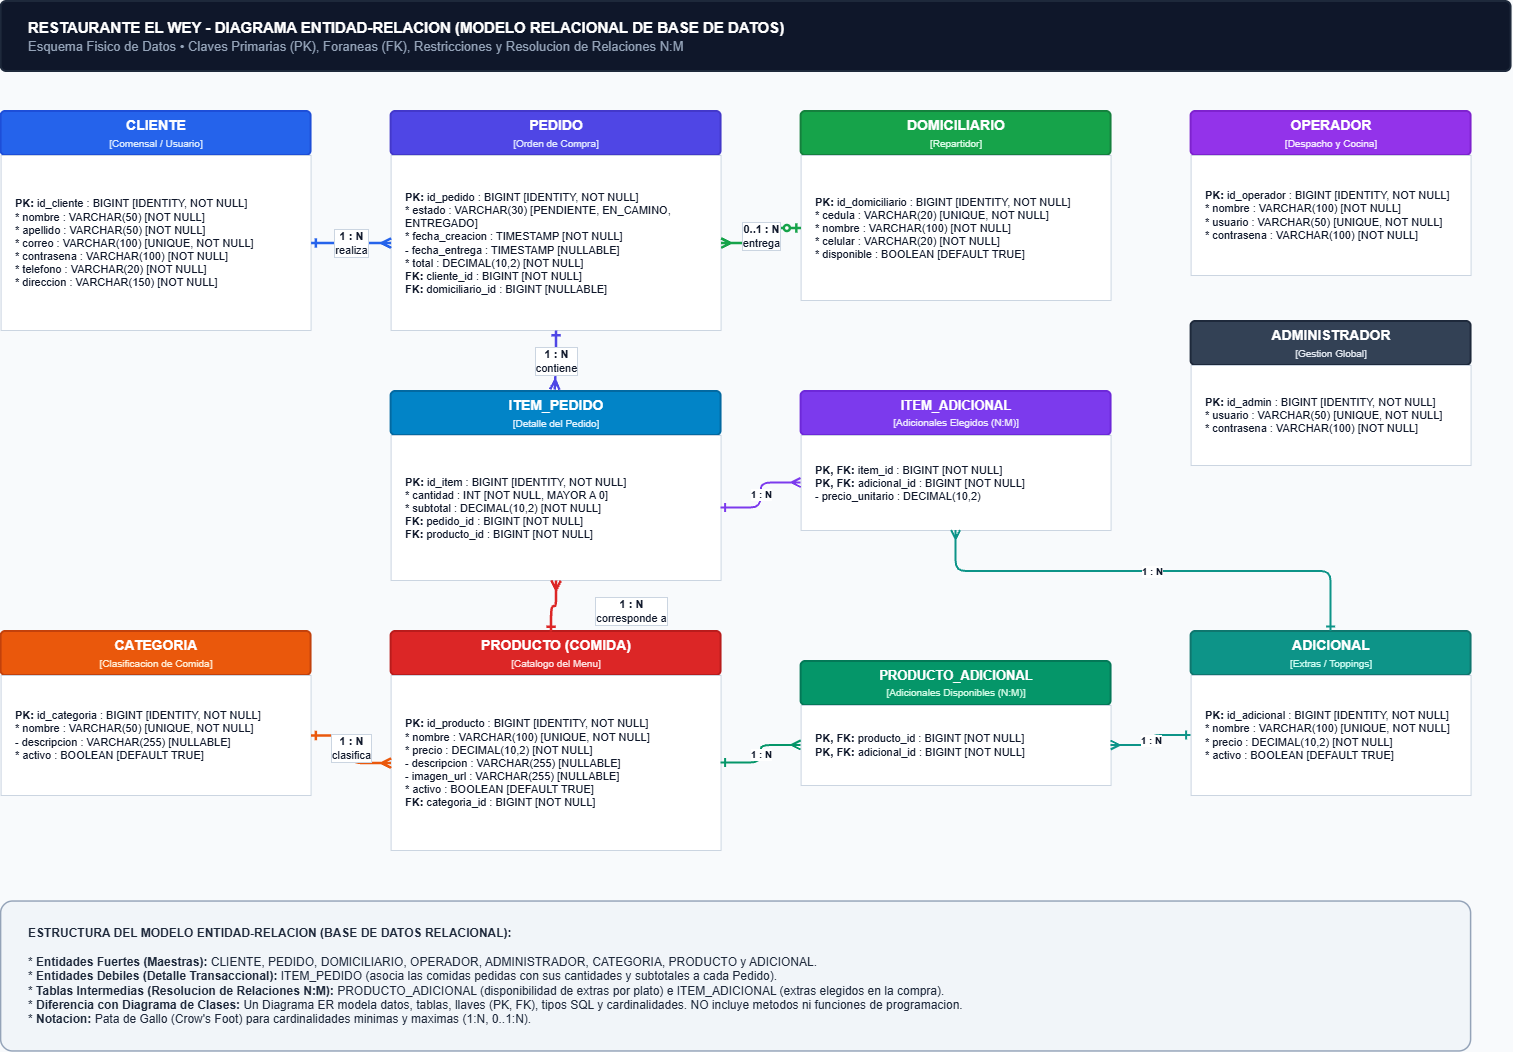

The diagram above was exported from draw.io. Its source (the exported page's mxGraphModel, read from the mxfile embedded in the PNG):
<mxGraphModel dx="2070" dy="1237" grid="1" gridSize="10" guides="1" tooltips="1" connect="1" arrows="1" fold="1" page="1" pageScale="1" pageWidth="1700" pageHeight="1150" background="#F8FAFC" math="0" shadow="0">
  <root>
    <mxCell id="0" />
    <mxCell id="1" parent="0" />
    <mxCell id="h_banner" parent="1" style="rounded=1;arcSize=8;whiteSpace=wrap;html=1;fillColor=#0F172A;strokeColor=#1E293B;strokeWidth=2;fontColor=#FFFFFF;fontSize=15;align=left;spacingLeft=25;" value="&lt;b&gt;RESTAURANTE EL WEY - DIAGRAMA ENTIDAD-RELACION (MODELO RELACIONAL DE BASE DE DATOS)&lt;/b&gt;&lt;br&gt;&lt;font color=&quot;#94A3B8&quot; size=&quot;2&quot;&gt;Esquema Fisico de Datos • Claves Primarias (PK), Foraneas (FK), Restricciones y Resolucion de Relaciones N:M&lt;/font&gt;" vertex="1">
      <mxGeometry height="70" width="1510" x="60" y="30" as="geometry" />
    </mxCell>
    <mxCell id="cli_h" parent="1" style="rounded=1;arcSize=10;whiteSpace=wrap;html=1;fillColor=#2563EB;strokeColor=#1D4ED8;strokeWidth=2;fontColor=#FFFFFF;fontSize=14;align=center;" value="&lt;b&gt;CLIENTE&lt;/b&gt;&lt;br&gt;&lt;font size=&quot;1&quot; color=&quot;#DBEAFE&quot;&gt;[Comensal / Usuario]&lt;/font&gt;" vertex="1">
      <mxGeometry height="44" width="310" x="60" y="140" as="geometry" />
    </mxCell>
    <mxCell id="cli_b" parent="1" style="rounded=0;whiteSpace=wrap;html=1;fillColor=#FFFFFF;strokeColor=#CBD5E1;fontColor=#0F172A;fontSize=11;align=left;spacingLeft=12;lineHeight=1.8;" value="&lt;b&gt;PK:&lt;/b&gt; id_cliente : BIGINT [IDENTITY, NOT NULL]&lt;br&gt;* nombre : VARCHAR(50) [NOT NULL]&lt;br&gt;* apellido : VARCHAR(50) [NOT NULL]&lt;br&gt;* correo : VARCHAR(100) [UNIQUE, NOT NULL]&lt;br&gt;* contrasena : VARCHAR(100) [NOT NULL]&lt;br&gt;* telefono : VARCHAR(20) [NOT NULL]&lt;br&gt;* direccion : VARCHAR(150) [NOT NULL]" vertex="1">
      <mxGeometry height="175" width="310" x="60" y="184" as="geometry" />
    </mxCell>
    <mxCell id="ped_h" parent="1" style="rounded=1;arcSize=10;whiteSpace=wrap;html=1;fillColor=#4F46E5;strokeColor=#4338CA;strokeWidth=2;fontColor=#FFFFFF;fontSize=14;align=center;" value="&lt;b&gt;PEDIDO&lt;/b&gt;&lt;br&gt;&lt;font size=&quot;1&quot; color=&quot;#E0E7FF&quot;&gt;[Orden de Compra]&lt;/font&gt;" vertex="1">
      <mxGeometry height="44" width="330" x="450" y="140" as="geometry" />
    </mxCell>
    <mxCell id="ped_b" parent="1" style="rounded=0;whiteSpace=wrap;html=1;fillColor=#FFFFFF;strokeColor=#CBD5E1;fontColor=#0F172A;fontSize=11;align=left;spacingLeft=12;lineHeight=1.8;" value="&lt;b&gt;PK:&lt;/b&gt; id_pedido : BIGINT [IDENTITY, NOT NULL]&lt;br&gt;* estado : VARCHAR(30) [PENDIENTE, EN_CAMINO, ENTREGADO]&lt;br&gt;* fecha_creacion : TIMESTAMP [NOT NULL]&lt;br&gt;- fecha_entrega : TIMESTAMP [NULLABLE]&lt;br&gt;* total : DECIMAL(10,2) [NOT NULL]&lt;br&gt;&lt;b&gt;FK:&lt;/b&gt; cliente_id : BIGINT [NOT NULL]&lt;br&gt;&lt;b&gt;FK:&lt;/b&gt; domiciliario_id : BIGINT [NULLABLE]" vertex="1">
      <mxGeometry height="175" width="330" x="450" y="184" as="geometry" />
    </mxCell>
    <mxCell id="dom_h" parent="1" style="rounded=1;arcSize=10;whiteSpace=wrap;html=1;fillColor=#16A34A;strokeColor=#15803D;strokeWidth=2;fontColor=#FFFFFF;fontSize=14;align=center;" value="&lt;b&gt;DOMICILIARIO&lt;/b&gt;&lt;br&gt;&lt;font size=&quot;1&quot; color=&quot;#DCFCE7&quot;&gt;[Repartidor]&lt;/font&gt;" vertex="1">
      <mxGeometry height="44" width="310" x="860" y="140" as="geometry" />
    </mxCell>
    <mxCell id="dom_b" parent="1" style="rounded=0;whiteSpace=wrap;html=1;fillColor=#FFFFFF;strokeColor=#CBD5E1;fontColor=#0F172A;fontSize=11;align=left;spacingLeft=12;lineHeight=1.8;" value="&lt;b&gt;PK:&lt;/b&gt; id_domiciliario : BIGINT [IDENTITY, NOT NULL]&lt;br&gt;* cedula : VARCHAR(20) [UNIQUE, NOT NULL]&lt;br&gt;* nombre : VARCHAR(100) [NOT NULL]&lt;br&gt;* celular : VARCHAR(20) [NOT NULL]&lt;br&gt;* disponible : BOOLEAN [DEFAULT TRUE]" vertex="1">
      <mxGeometry height="145" width="310" x="860" y="184" as="geometry" />
    </mxCell>
    <mxCell id="ope_h" parent="1" style="rounded=1;arcSize=10;whiteSpace=wrap;html=1;fillColor=#9333EA;strokeColor=#7E22CE;strokeWidth=2;fontColor=#FFFFFF;fontSize=14;align=center;" value="&lt;b&gt;OPERADOR&lt;/b&gt;&lt;br&gt;&lt;font size=&quot;1&quot; color=&quot;#F3E8FF&quot;&gt;[Despacho y Cocina]&lt;/font&gt;" vertex="1">
      <mxGeometry height="44" width="280" x="1250" y="140" as="geometry" />
    </mxCell>
    <mxCell id="ope_b" parent="1" style="rounded=0;whiteSpace=wrap;html=1;fillColor=#FFFFFF;strokeColor=#CBD5E1;fontColor=#0F172A;fontSize=11;align=left;spacingLeft=12;lineHeight=1.8;" value="&lt;b&gt;PK:&lt;/b&gt; id_operador : BIGINT [IDENTITY, NOT NULL]&lt;br&gt;* nombre : VARCHAR(100) [NOT NULL]&lt;br&gt;* usuario : VARCHAR(50) [UNIQUE, NOT NULL]&lt;br&gt;* contrasena : VARCHAR(100) [NOT NULL]" vertex="1">
      <mxGeometry height="120" width="280" x="1250" y="184" as="geometry" />
    </mxCell>
    <mxCell id="adm_h" parent="1" style="rounded=1;arcSize=10;whiteSpace=wrap;html=1;fillColor=#334155;strokeColor=#1E293B;strokeWidth=2;fontColor=#FFFFFF;fontSize=14;align=center;" value="&lt;b&gt;ADMINISTRADOR&lt;/b&gt;&lt;br&gt;&lt;font size=&quot;1&quot; color=&quot;#E2E8F0&quot;&gt;[Gestion Global]&lt;/font&gt;" vertex="1">
      <mxGeometry height="44" width="280" x="1250" y="350" as="geometry" />
    </mxCell>
    <mxCell id="adm_b" parent="1" style="rounded=0;whiteSpace=wrap;html=1;fillColor=#FFFFFF;strokeColor=#CBD5E1;fontColor=#0F172A;fontSize=11;align=left;spacingLeft=12;lineHeight=1.8;" value="&lt;b&gt;PK:&lt;/b&gt; id_admin : BIGINT [IDENTITY, NOT NULL]&lt;br&gt;* usuario : VARCHAR(50) [UNIQUE, NOT NULL]&lt;br&gt;* contrasena : VARCHAR(100) [NOT NULL]" vertex="1">
      <mxGeometry height="100" width="280" x="1250" y="394" as="geometry" />
    </mxCell>
    <mxCell id="item_h" parent="1" style="rounded=1;arcSize=10;whiteSpace=wrap;html=1;fillColor=#0284C7;strokeColor=#0369A1;strokeWidth=2;fontColor=#FFFFFF;fontSize=14;align=center;" value="&lt;b&gt;ITEM_PEDIDO&lt;/b&gt;&lt;br&gt;&lt;font size=&quot;1&quot; color=&quot;#E0F2FE&quot;&gt;[Detalle del Pedido]&lt;/font&gt;" vertex="1">
      <mxGeometry height="44" width="330" x="450" y="420" as="geometry" />
    </mxCell>
    <mxCell id="item_b" parent="1" style="rounded=0;whiteSpace=wrap;html=1;fillColor=#FFFFFF;strokeColor=#CBD5E1;fontColor=#0F172A;fontSize=11;align=left;spacingLeft=12;lineHeight=1.8;" value="&lt;b&gt;PK:&lt;/b&gt; id_item : BIGINT [IDENTITY, NOT NULL]&lt;br&gt;* cantidad : INT [NOT NULL, MAYOR A 0]&lt;br&gt;* subtotal : DECIMAL(10,2) [NOT NULL]&lt;br&gt;&lt;b&gt;FK:&lt;/b&gt; pedido_id : BIGINT [NOT NULL]&lt;br&gt;&lt;b&gt;FK:&lt;/b&gt; producto_id : BIGINT [NOT NULL]" vertex="1">
      <mxGeometry height="145" width="330" x="450" y="464" as="geometry" />
    </mxCell>
    <mxCell id="it_ad_h" parent="1" style="rounded=1;arcSize=10;whiteSpace=wrap;html=1;fillColor=#7C3AED;strokeColor=#6D28D9;strokeWidth=2;fontColor=#FFFFFF;fontSize=13;align=center;" value="&lt;b&gt;ITEM_ADICIONAL&lt;/b&gt;&lt;br&gt;&lt;font size=&quot;1&quot; color=&quot;#EDE9FE&quot;&gt;[Adicionales Elegidos (N:M)]&lt;/font&gt;" vertex="1">
      <mxGeometry height="44" width="310" x="860" y="420" as="geometry" />
    </mxCell>
    <mxCell id="it_ad_b" parent="1" style="rounded=0;whiteSpace=wrap;html=1;fillColor=#FFFFFF;strokeColor=#CBD5E1;fontColor=#0F172A;fontSize=11;align=left;spacingLeft=12;lineHeight=1.8;" value="&lt;b&gt;PK, FK:&lt;/b&gt; item_id : BIGINT [NOT NULL]&lt;br&gt;&lt;b&gt;PK, FK:&lt;/b&gt; adicional_id : BIGINT [NOT NULL]&lt;br&gt;- precio_unitario : DECIMAL(10,2)" vertex="1">
      <mxGeometry height="95" width="310" x="860" y="464" as="geometry" />
    </mxCell>
    <mxCell id="cat_h" parent="1" style="rounded=1;arcSize=10;whiteSpace=wrap;html=1;fillColor=#EA580C;strokeColor=#C2410C;strokeWidth=2;fontColor=#FFFFFF;fontSize=14;align=center;" value="&lt;b&gt;CATEGORIA&lt;/b&gt;&lt;br&gt;&lt;font size=&quot;1&quot; color=&quot;#FFEDD5&quot;&gt;[Clasificacion de Comida]&lt;/font&gt;" vertex="1">
      <mxGeometry height="44" width="310" x="60" y="660" as="geometry" />
    </mxCell>
    <mxCell id="cat_b" parent="1" style="rounded=0;whiteSpace=wrap;html=1;fillColor=#FFFFFF;strokeColor=#CBD5E1;fontColor=#0F172A;fontSize=11;align=left;spacingLeft=12;lineHeight=1.8;" value="&lt;b&gt;PK:&lt;/b&gt; id_categoria : BIGINT [IDENTITY, NOT NULL]&lt;br&gt;* nombre : VARCHAR(50) [UNIQUE, NOT NULL]&lt;br&gt;- descripcion : VARCHAR(255) [NULLABLE]&lt;br&gt;* activo : BOOLEAN [DEFAULT TRUE]" vertex="1">
      <mxGeometry height="120" width="310" x="60" y="704" as="geometry" />
    </mxCell>
    <mxCell id="prod_h" parent="1" style="rounded=1;arcSize=10;whiteSpace=wrap;html=1;fillColor=#DC2626;strokeColor=#B91C1C;strokeWidth=2;fontColor=#FFFFFF;fontSize=14;align=center;" value="&lt;b&gt;PRODUCTO (COMIDA)&lt;/b&gt;&lt;br&gt;&lt;font size=&quot;1&quot; color=&quot;#FEE2E2&quot;&gt;[Catalogo del Menu]&lt;/font&gt;" vertex="1">
      <mxGeometry height="44" width="330" x="450" y="660" as="geometry" />
    </mxCell>
    <mxCell id="prod_b" parent="1" style="rounded=0;whiteSpace=wrap;html=1;fillColor=#FFFFFF;strokeColor=#CBD5E1;fontColor=#0F172A;fontSize=11;align=left;spacingLeft=12;lineHeight=1.8;" value="&lt;b&gt;PK:&lt;/b&gt; id_producto : BIGINT [IDENTITY, NOT NULL]&lt;br&gt;* nombre : VARCHAR(100) [UNIQUE, NOT NULL]&lt;br&gt;* precio : DECIMAL(10,2) [NOT NULL]&lt;br&gt;- descripcion : VARCHAR(255) [NULLABLE]&lt;br&gt;- imagen_url : VARCHAR(255) [NULLABLE]&lt;br&gt;* activo : BOOLEAN [DEFAULT TRUE]&lt;br&gt;&lt;b&gt;FK:&lt;/b&gt; categoria_id : BIGINT [NOT NULL]" vertex="1">
      <mxGeometry height="175" width="330" x="450" y="704" as="geometry" />
    </mxCell>
    <mxCell id="pr_ad_h" parent="1" style="rounded=1;arcSize=10;whiteSpace=wrap;html=1;fillColor=#059669;strokeColor=#047857;strokeWidth=2;fontColor=#FFFFFF;fontSize=13;align=center;" value="&lt;b&gt;PRODUCTO_ADICIONAL&lt;/b&gt;&lt;br&gt;&lt;font size=&quot;1&quot; color=&quot;#D1FAE5&quot;&gt;[Adicionales Disponibles (N:M)]&lt;/font&gt;" vertex="1">
      <mxGeometry height="44" width="310" x="860" y="690" as="geometry" />
    </mxCell>
    <mxCell id="pr_ad_b" parent="1" style="rounded=0;whiteSpace=wrap;html=1;fillColor=#FFFFFF;strokeColor=#CBD5E1;fontColor=#0F172A;fontSize=11;align=left;spacingLeft=12;lineHeight=1.8;" value="&lt;b&gt;PK, FK:&lt;/b&gt; producto_id : BIGINT [NOT NULL]&lt;br&gt;&lt;b&gt;PK, FK:&lt;/b&gt; adicional_id : BIGINT [NOT NULL]" vertex="1">
      <mxGeometry height="80" width="310" x="860" y="734" as="geometry" />
    </mxCell>
    <mxCell id="adic_h" parent="1" style="rounded=1;arcSize=10;whiteSpace=wrap;html=1;fillColor=#0D9488;strokeColor=#0F766E;strokeWidth=2;fontColor=#FFFFFF;fontSize=14;align=center;" value="&lt;b&gt;ADICIONAL&lt;/b&gt;&lt;br&gt;&lt;font size=&quot;1&quot; color=&quot;#CCFBF1&quot;&gt;[Extras / Toppings]&lt;/font&gt;" vertex="1">
      <mxGeometry height="44" width="280" x="1250" y="660" as="geometry" />
    </mxCell>
    <mxCell id="adic_b" parent="1" style="rounded=0;whiteSpace=wrap;html=1;fillColor=#FFFFFF;strokeColor=#CBD5E1;fontColor=#0F172A;fontSize=11;align=left;spacingLeft=12;lineHeight=1.8;" value="&lt;b&gt;PK:&lt;/b&gt; id_adicional : BIGINT [IDENTITY, NOT NULL]&lt;br&gt;* nombre : VARCHAR(100) [UNIQUE, NOT NULL]&lt;br&gt;* precio : DECIMAL(10,2) [NOT NULL]&lt;br&gt;* activo : BOOLEAN [DEFAULT TRUE]" vertex="1">
      <mxGeometry height="120" width="280" x="1250" y="704" as="geometry" />
    </mxCell>
    <mxCell id="r_cli_ped" edge="1" parent="1" source="cli_b" style="edgeStyle=orthogonalEdgeStyle;rounded=1;html=1;strokeWidth=2.5;strokeColor=#2563EB;fontColor=#0F172A;fontSize=11;labelBackgroundColor=#FFFFFF;labelBorderColor=#CBD5E1;startArrow=ERone;endArrow=ERmany;" target="ped_b" value="&lt;b&gt;1 : N&lt;/b&gt;&lt;br&gt;realiza">
      <mxGeometry relative="1" as="geometry" />
    </mxCell>
    <mxCell id="r_dom_ped" edge="1" parent="1" source="dom_b" style="edgeStyle=orthogonalEdgeStyle;rounded=1;html=1;strokeWidth=2.5;strokeColor=#16A34A;fontColor=#0F172A;fontSize=11;labelBackgroundColor=#FFFFFF;labelBorderColor=#CBD5E1;startArrow=ERzeroToOne;endArrow=ERmany;" target="ped_b" value="&lt;b&gt;0..1 : N&lt;/b&gt;&lt;br&gt;entrega">
      <mxGeometry relative="1" as="geometry" />
    </mxCell>
    <mxCell id="r_ped_it" edge="1" parent="1" source="ped_b" style="edgeStyle=orthogonalEdgeStyle;rounded=1;html=1;strokeWidth=2.5;strokeColor=#4F46E5;fontColor=#0F172A;fontSize=11;labelBackgroundColor=#FFFFFF;labelBorderColor=#CBD5E1;startArrow=ERone;endArrow=ERmany;entryX=0.496;entryY=-0.042;entryDx=0;entryDy=0;entryPerimeter=0;" target="item_h" value="&lt;b&gt;1 : N&lt;/b&gt;&lt;br&gt;contiene">
      <mxGeometry relative="1" as="geometry" />
    </mxCell>
    <mxCell id="r_prod_it" edge="1" parent="1" style="edgeStyle=orthogonalEdgeStyle;rounded=1;html=1;strokeWidth=2.5;strokeColor=#DC2626;fontColor=#0F172A;fontSize=11;labelBackgroundColor=#FFFFFF;labelBorderColor=#CBD5E1;startArrow=ERone;endArrow=ERmany;" target="item_b" value="&lt;b&gt;1 : N&lt;/b&gt;&lt;br&gt;corresponde a">
      <mxGeometry relative="1" x="0.0884" y="-75" as="geometry">
        <mxPoint y="5" as="offset" />
        <mxPoint x="610" y="660" as="sourcePoint" />
      </mxGeometry>
    </mxCell>
    <mxCell id="r_cat_prod" edge="1" parent="1" source="cat_b" style="edgeStyle=orthogonalEdgeStyle;rounded=1;html=1;strokeWidth=2.5;strokeColor=#EA580C;fontColor=#0F172A;fontSize=11;labelBackgroundColor=#FFFFFF;labelBorderColor=#CBD5E1;startArrow=ERone;endArrow=ERmany;" target="prod_b" value="&lt;b&gt;1 : N&lt;/b&gt;&lt;br&gt;clasifica">
      <mxGeometry relative="1" as="geometry" />
    </mxCell>
    <mxCell id="r_it_ad1" edge="1" parent="1" source="item_b" style="edgeStyle=orthogonalEdgeStyle;rounded=1;html=1;strokeWidth=2;strokeColor=#7C3AED;fontColor=#0F172A;fontSize=10;labelBackgroundColor=#FFFFFF;startArrow=ERone;endArrow=ERmany;" target="it_ad_b" value="&lt;b&gt;1 : N&lt;/b&gt;">
      <mxGeometry relative="1" as="geometry" />
    </mxCell>
    <mxCell id="r_it_ad2" edge="1" parent="1" source="adic_h" style="edgeStyle=orthogonalEdgeStyle;rounded=1;html=1;strokeWidth=2;strokeColor=#0D9488;fontColor=#0F172A;fontSize=10;labelBackgroundColor=#FFFFFF;startArrow=ERone;endArrow=ERmany;exitX=0.5;exitY=0;exitDx=0;exitDy=0;" target="it_ad_b" value="&lt;b&gt;1 : N&lt;/b&gt;">
      <mxGeometry relative="1" as="geometry">
        <Array as="points">
          <mxPoint x="1390" y="600" />
          <mxPoint x="1015" y="600" />
        </Array>
      </mxGeometry>
    </mxCell>
    <mxCell id="r_pr_ad1" edge="1" parent="1" source="prod_b" style="edgeStyle=orthogonalEdgeStyle;rounded=1;html=1;strokeWidth=2;strokeColor=#059669;fontColor=#0F172A;fontSize=10;labelBackgroundColor=#FFFFFF;startArrow=ERone;endArrow=ERmany;" target="pr_ad_b" value="&lt;b&gt;1 : N&lt;/b&gt;">
      <mxGeometry relative="1" as="geometry" />
    </mxCell>
    <mxCell id="r_pr_ad2" edge="1" parent="1" source="adic_b" style="edgeStyle=orthogonalEdgeStyle;rounded=1;html=1;strokeWidth=2;strokeColor=#0D9488;fontColor=#0F172A;fontSize=10;labelBackgroundColor=#FFFFFF;startArrow=ERone;endArrow=ERmany;" target="pr_ad_b" value="&lt;b&gt;1 : N&lt;/b&gt;">
      <mxGeometry relative="1" as="geometry" />
    </mxCell>
    <mxCell id="der_legend" parent="1" style="rounded=1;arcSize=8;whiteSpace=wrap;html=1;fillColor=#F1F5F9;strokeColor=#94A3B8;strokeWidth=1.5;fontColor=#1E293B;fontSize=12;align=left;spacingLeft=25;lineHeight=1.6;" value="&lt;b&gt;ESTRUCTURA DEL MODELO ENTIDAD-RELACION (BASE DE DATOS RELACIONAL):&lt;/b&gt;&lt;br&gt;&lt;br&gt;* &lt;b&gt;Entidades Fuertes (Maestras):&lt;/b&gt; CLIENTE, PEDIDO, DOMICILIARIO, OPERADOR, ADMINISTRADOR, CATEGORIA, PRODUCTO y ADICIONAL.&lt;br&gt;* &lt;b&gt;Entidades Debiles (Detalle Transaccional):&lt;/b&gt; ITEM_PEDIDO (asocia las comidas pedidas con sus cantidades y subtotales a cada Pedido).&lt;br&gt;* &lt;b&gt;Tablas Intermedias (Resolucion de Relaciones N:M):&lt;/b&gt; PRODUCTO_ADICIONAL (disponibilidad de extras por plato) e ITEM_ADICIONAL (extras elegidos en la compra).&lt;br&gt;* &lt;b&gt;Diferencia con Diagrama de Clases:&lt;/b&gt; Un Diagrama ER modela datos, tablas, llaves (PK, FK), tipos SQL y cardinalidades. NO incluye metodos ni funciones de programacion.&lt;br&gt;* &lt;b&gt;Notacion:&lt;/b&gt; Pata de Gallo (Crow&amp;apos;s Foot) para cardinalidades minimas y maximas (1:N, 0..1:N)." vertex="1">
      <mxGeometry height="150" width="1470" x="60" y="930" as="geometry" />
    </mxCell>
  </root>
</mxGraphModel>